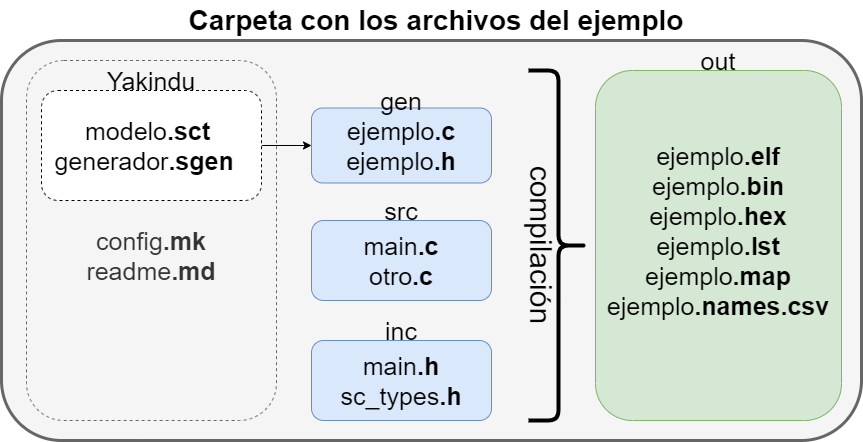

The diagram above was exported from draw.io. Its source (the exported page's mxGraphModel, read from the mxfile embedded in the PNG):
<mxGraphModel dx="1929" dy="618" grid="1" gridSize="10" guides="1" tooltips="1" connect="1" arrows="1" fold="1" page="1" pageScale="1" pageWidth="827" pageHeight="1169" math="0" shadow="0">
  <root>
    <mxCell id="0" />
    <mxCell id="1" parent="0" />
    <mxCell id="vWtnzDmhJXPiPVi7A06m-3" value="" style="rounded=1;whiteSpace=wrap;html=1;fontSize=25;fillColor=#f5f5f5;fontColor=#333333;strokeColor=#666666;strokeWidth=3;" vertex="1" parent="1">
      <mxGeometry x="-170" y="190" width="860" height="400" as="geometry" />
    </mxCell>
    <mxCell id="vWtnzDmhJXPiPVi7A06m-1" value="&lt;font style=&quot;font-size: 25px&quot;&gt;&lt;br&gt;&lt;br&gt;config&lt;b&gt;.mk&lt;/b&gt;&lt;br&gt;readme&lt;b&gt;.md&lt;br&gt;&lt;/b&gt;&lt;br&gt;&lt;/font&gt;" style="rounded=1;whiteSpace=wrap;html=1;dashed=1;fillColor=#f5f5f5;fontColor=#333333;strokeColor=#666666;" vertex="1" parent="1">
      <mxGeometry x="-145" y="210" width="250" height="360" as="geometry" />
    </mxCell>
    <mxCell id="vWtnzDmhJXPiPVi7A06m-2" value="Yakindu" style="text;html=1;strokeColor=none;fillColor=none;align=center;verticalAlign=middle;whiteSpace=wrap;rounded=0;fontSize=25;" vertex="1" parent="1">
      <mxGeometry x="-80" y="210" width="120" height="40" as="geometry" />
    </mxCell>
    <mxCell id="vWtnzDmhJXPiPVi7A06m-4" value="Carpeta con los archivos del ejemplo" style="text;html=1;strokeColor=none;fillColor=none;align=center;verticalAlign=middle;whiteSpace=wrap;rounded=0;fontSize=28;fontStyle=1" vertex="1" parent="1">
      <mxGeometry x="10" y="150" width="510" height="40" as="geometry" />
    </mxCell>
    <mxCell id="vWtnzDmhJXPiPVi7A06m-5" value="&lt;font style=&quot;font-size: 25px&quot;&gt;ejemplo&lt;b&gt;.c&lt;/b&gt;&lt;br&gt;ejemplo&lt;b&gt;.h&lt;/b&gt;&lt;br&gt;&lt;/font&gt;" style="rounded=1;whiteSpace=wrap;html=1;fillColor=#dae8fc;strokeColor=#6c8ebf;" vertex="1" parent="1">
      <mxGeometry x="140" y="257.5" width="180" height="75" as="geometry" />
    </mxCell>
    <mxCell id="vWtnzDmhJXPiPVi7A06m-6" value="&lt;font style=&quot;font-size: 25px&quot;&gt;main&lt;b&gt;.c&lt;/b&gt;&lt;br&gt;otro&lt;b&gt;.c&lt;/b&gt;&lt;br&gt;&lt;/font&gt;" style="rounded=1;whiteSpace=wrap;html=1;fillColor=#dae8fc;strokeColor=#6c8ebf;" vertex="1" parent="1">
      <mxGeometry x="140" y="370" width="180" height="80" as="geometry" />
    </mxCell>
    <mxCell id="vWtnzDmhJXPiPVi7A06m-8" value="&lt;font style=&quot;font-size: 25px&quot;&gt;main&lt;b&gt;.h&lt;br&gt;&lt;/b&gt;sc_types&lt;b&gt;.h&lt;/b&gt;&lt;br&gt;&lt;/font&gt;" style="rounded=1;whiteSpace=wrap;html=1;fillColor=#dae8fc;strokeColor=#6c8ebf;" vertex="1" parent="1">
      <mxGeometry x="140" y="490" width="180" height="80" as="geometry" />
    </mxCell>
    <mxCell id="vWtnzDmhJXPiPVi7A06m-9" value="inc" style="text;html=1;strokeColor=none;fillColor=none;align=center;verticalAlign=middle;whiteSpace=wrap;rounded=0;fontSize=25;" vertex="1" parent="1">
      <mxGeometry x="170" y="460" width="120" height="40" as="geometry" />
    </mxCell>
    <mxCell id="vWtnzDmhJXPiPVi7A06m-10" value="out" style="text;html=1;strokeColor=none;fillColor=none;align=center;verticalAlign=middle;whiteSpace=wrap;rounded=0;fontSize=25;" vertex="1" parent="1">
      <mxGeometry x="487" y="190" width="120" height="40" as="geometry" />
    </mxCell>
    <mxCell id="vWtnzDmhJXPiPVi7A06m-11" value="src" style="text;html=1;strokeColor=none;fillColor=none;align=center;verticalAlign=middle;whiteSpace=wrap;rounded=0;fontSize=25;" vertex="1" parent="1">
      <mxGeometry x="170" y="340" width="120" height="40" as="geometry" />
    </mxCell>
    <mxCell id="vWtnzDmhJXPiPVi7A06m-12" value="gen" style="text;html=1;strokeColor=none;fillColor=none;align=center;verticalAlign=middle;whiteSpace=wrap;rounded=0;fontSize=25;" vertex="1" parent="1">
      <mxGeometry x="170" y="230" width="120" height="40" as="geometry" />
    </mxCell>
    <mxCell id="vWtnzDmhJXPiPVi7A06m-16" style="edgeStyle=orthogonalEdgeStyle;rounded=0;orthogonalLoop=1;jettySize=auto;html=1;fontSize=25;" edge="1" parent="1" source="vWtnzDmhJXPiPVi7A06m-13" target="vWtnzDmhJXPiPVi7A06m-5">
      <mxGeometry relative="1" as="geometry" />
    </mxCell>
    <mxCell id="vWtnzDmhJXPiPVi7A06m-13" value="&lt;font style=&quot;font-size: 25px&quot;&gt;modelo&lt;b&gt;.sct&amp;nbsp;&lt;/b&gt;&lt;br&gt;generador&lt;b&gt;.sgen&lt;/b&gt;&amp;nbsp;&amp;nbsp;&lt;br&gt;&lt;/font&gt;" style="rounded=1;whiteSpace=wrap;html=1;dashed=1;" vertex="1" parent="1">
      <mxGeometry x="-130" y="240" width="220" height="110" as="geometry" />
    </mxCell>
    <mxCell id="vWtnzDmhJXPiPVi7A06m-14" value="&lt;font style=&quot;font-size: 25px&quot;&gt;ejemplo&lt;b&gt;.elf&lt;/b&gt;&lt;br&gt;ejemplo&lt;b&gt;.bin&lt;/b&gt;&lt;br&gt;ejemplo&lt;b&gt;.hex&lt;/b&gt;&lt;br&gt;ejemplo&lt;b&gt;.lst&lt;/b&gt;&lt;br&gt;ejemplo&lt;b&gt;.map&lt;/b&gt;&lt;br&gt;ejemplo&lt;b&gt;.names.csv&lt;/b&gt;&lt;br&gt;&lt;br&gt;&lt;/font&gt;" style="rounded=1;whiteSpace=wrap;html=1;fillColor=#d5e8d4;strokeColor=#82b366;" vertex="1" parent="1">
      <mxGeometry x="424" y="220" width="246" height="350" as="geometry" />
    </mxCell>
    <mxCell id="vWtnzDmhJXPiPVi7A06m-17" value="" style="shape=curlyBracket;whiteSpace=wrap;html=1;rounded=1;flipH=1;fontSize=25;strokeWidth=4;size=0.5;" vertex="1" parent="1">
      <mxGeometry x="357" y="220" width="60" height="350" as="geometry" />
    </mxCell>
    <mxCell id="vWtnzDmhJXPiPVi7A06m-18" value="&lt;font style=&quot;font-size: 30px&quot;&gt;compilación&lt;/font&gt;" style="text;html=1;strokeColor=none;fillColor=none;align=center;verticalAlign=middle;whiteSpace=wrap;rounded=0;fontSize=25;rotation=90;" vertex="1" parent="1">
      <mxGeometry x="270" y="380.00000000000006" width="199.23" height="30" as="geometry" />
    </mxCell>
  </root>
</mxGraphModel>